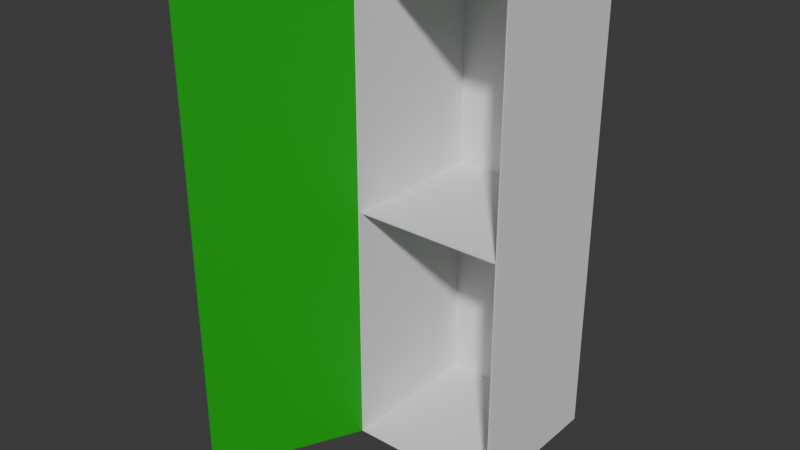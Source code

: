 # Source: Locker.blend  (saved by Blender 5.1.30; exported with 4.5.12 LTS)
import bpy
from mathutils import Matrix  # noqa: F401  (used for matrix-valued properties, if any)

bpy.ops.wm.read_factory_settings(use_empty=True)
scene = bpy.context.scene
scene.name = 'Scene'

# ---- collections
col_collection = bpy.data.collections.new('Collection'); scene.collection.children.link(col_collection)

# ---- materials (node trees are filled in below, after node groups)
mat_material = bpy.data.materials.new('Material')
mat_material.alpha_threshold = 0.0
mat_material.use_backface_culling_lightprobe_volume = False
mat_material.roughness = 0.5
mat_material.line_color = (0.0, 0.0, 0.0, 1.0)

# ---- material node trees
mat_material.use_nodes = True; mat_material.node_tree.nodes.clear()
_N = mat_material.node_tree.nodes; _L = mat_material.node_tree.links
n0 = _N.new('ShaderNodeOutputMaterial'); n0.name = 'Material Output'; n0.location = (200, 100)
n1 = _N.new('ShaderNodeBsdfPrincipled'); n1.name = 'Principled BSDF'; n1.location = (-200, 100)
n1.inputs[0].default_value = (0.0, 0.3843, 0.01133, 1.0)
_L.new(n1.outputs[0], n0.inputs[0])
n0.is_active_output = True

# ---- world
world_world = bpy.data.worlds.new('World'); scene.world = world_world
world_world.use_nodes = True; world_world.node_tree.nodes.clear()
_N = world_world.node_tree.nodes; _L = world_world.node_tree.links
n0 = _N.new('ShaderNodeOutputWorld'); n0.name = 'World Output'; n0.location = (200, 100)
n1 = _N.new('ShaderNodeBackground'); n1.name = 'Background'; n1.location = (-200, 100)
n1.inputs[0].default_value = (0.05088, 0.05088, 0.05088, 1.0)
_L.new(n1.outputs[0], n0.inputs[0])
n0.is_active_output = True
world_world.color = (0.05088, 0.05088, 0.05088)
world_world.sun_shadow_jitter_overblur = 0.0

# ---- meshes
me_cube_001 = bpy.data.meshes.new('Cube.001')
me_cube_001.from_pydata([(-0.5991, 0.5991, 9.065e-07), (-0.5991, 0.5991, 3.802), (0.5991, 0.5991, 9.065e-07), (0.5991, 0.5991, 3.802), (-0.5991, -0.5991, 9.065e-07), (-0.5991, -0.5991, 3.802), (0.5991, -0.5991, 9.065e-07), (0.5991, -0.5991, 3.802), (-0.5991, 0.5991, 1.901), (0.5991, 0.5991, 1.901), (0.5991, -2.619e-08, 9.065e-07), (0.5991, -2.619e-08, 3.802), (0.5991, -0.5991, 1.901), (-0.5991, -0.5991, 1.901), (-0.5991, 2.619e-08, 9.065e-07), (-0.5991, 2.619e-08, 3.802), (0.5991, -0.576, 1.901), (-0.5991, -0.576, 1.901)], [], [(8, 1, 3, 9), (2, 9, 12, 6, 10), (10, 6, 4, 14), (11, 3, 1, 15), (7, 11, 15, 5), (2, 10, 14, 0), (13, 5, 15, 1, 8), (9, 3, 11, 7, 12), (0, 8, 9, 2), (4, 13, 8, 0, 14), (8, 9, 16, 17)])
_uv = me_cube_001.uv_layers.new(name='UVMap')
_uv.uv.foreach_set('vector', [0.5, 0.0, 0.625, 0.0, 0.625, 0.25, 0.5, 0.25, 0.375, 0.25, 0.5, 0.25, 0.5, 0.5, 0.375, 0.5, 0.375, 0.375, 0.25, 0.5, 0.375, 0.5, 0.375, 0.75, 0.25, 0.75, 0.75, 0.5, 0.875, 0.5, 0.875, 0.75, 0.75, 0.75, 0.625, 0.5, 0.75, 0.5, 0.75, 0.75, 0.625, 0.75, 0.125, 0.5, 0.25, 0.5, 0.25, 0.75, 0.125, 0.75, 0.5, 0.75, 0.625, 0.75, 0.625, 0.875, 0.625, 1.0, 0.5, 1.0, 0.5, 0.25, 0.625, 0.25, 0.625, 0.375, 0.625, 0.5, 0.5, 0.5, 0.375, 0.0, 0.5, 0.0, 0.5, 0.25, 0.375, 0.25, 0.375, 0.75, 0.5, 0.75, 0.5, 1.0, 0.375, 1.0, 0.375, 0.875, 0.5, 0.0, 0.5, 0.25, 0.0, 0.0, 0.0, 0.0])
me_cube_001.update()
me_cube_003 = bpy.data.meshes.new('Cube.003')
me_cube_003.from_pydata([(0.0, 0.0, -1.0), (0.0, 0.0, 1.0), (0.0, 2.0, -1.0), (0.0, 2.0, 1.0)], [], [(2, 3, 1, 0)])
_uv = me_cube_003.uv_layers.new(name='UVMap')
_uv.uv.foreach_set('vector', [0.375, 0.5, 0.625, 0.5, 0.625, 0.75, 0.375, 0.75])
me_cube_003.materials.append(mat_material)
me_cube_003.update()

# ---- objects
ob_locker = bpy.data.objects.new('Locker', me_cube_001)
ob_locker_door = bpy.data.objects.new('Locker Door', me_cube_003)

# ---- transforms, parenting, visibility, modifiers, constraints
ob_locker.location = (0.0, 0.0, 0.0)
_m = ob_locker.modifiers.new('Solidify', 'SOLIDIFY')
ob_locker_door.location = (-0.5991, -0.5991, 1.901)
ob_locker_door.rotation_euler = (0.0, -0.0, 2.687)
ob_locker_door.scale = (0.5991, 0.5991, 1.901)
_m = ob_locker_door.modifiers.new('Solidify', 'SOLIDIFY')
_m.thickness = -0.01

# ---- collection membership
col_collection.objects.link(ob_locker)
col_collection.objects.link(ob_locker_door)

# ---- scene / render settings (as saved in the file)
scene.frame_start = 1; scene.frame_end = 30; scene.frame_set(25)
scene.render.engine = 'BLENDER_EEVEE_NEXT'
scene.render.fps = 60
scene.render.bake_bias = 0.0
scene.render.bake_samples = 0
scene.cycles.sampling_pattern = 'TABULATED_SOBOL'
scene.eevee.use_volume_custom_range = False
bpy.context.view_layer.update()

# ---- added for rendering (the .blend has no active camera and no usable light): camera, sun
cam_auto = bpy.data.cameras.new('AutoCamera')
cam_auto.lens = 50.0
cam_auto.sensor_width = 36.0
cam_auto.clip_end = 1000.0
ob_auto_camera = bpy.data.objects.new('AutoCamera', cam_auto)
scene.collection.objects.link(ob_auto_camera)
ob_auto_camera.location = (4.13488, -5.81906, 5.42168)
ob_auto_camera.rotation_euler = (1.09748, -7.21219e-08, 0.694738)
scene.camera = ob_auto_camera
light_auto_sun = bpy.data.lights.new('AutoSun', 'SUN')
light_auto_sun.energy = 3.0
light_auto_sun.angle = 0.0523599
ob_auto_sun = bpy.data.objects.new('AutoSun', light_auto_sun)
scene.collection.objects.link(ob_auto_sun)
ob_auto_sun.rotation_euler = (0.872665, 0.174533, 0.523599)
bpy.context.view_layer.update()
